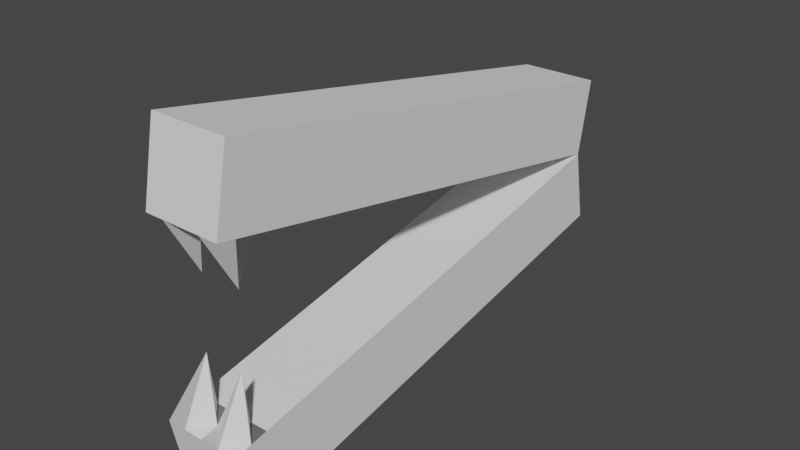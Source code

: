 # Source: StapleRemover.blend  (saved by Blender 2.82.7; exported with 4.5.12 LTS)
import bpy
from mathutils import Matrix  # noqa: F401  (used for matrix-valued properties, if any)

bpy.ops.wm.read_factory_settings(use_empty=True)
scene = bpy.context.scene
scene.name = 'Scene'

# ---- collections
col_collection = bpy.data.collections.new('Collection'); scene.collection.children.link(col_collection)

# ---- world
world_world = bpy.data.worlds.new('World'); scene.world = world_world
world_world.use_nodes = True; world_world.node_tree.nodes.clear()
_N = world_world.node_tree.nodes; _L = world_world.node_tree.links
n0 = _N.new('ShaderNodeOutputWorld'); n0.name = 'World Output'; n0.location = (300, 300)
n1 = _N.new('ShaderNodeBackground'); n1.name = 'Background'; n1.location = (10, 300)
n1.inputs[0].default_value = (0.05088, 0.05088, 0.05088, 1.0)
_L.new(n1.outputs[0], n0.inputs[0])
n0.is_active_output = True
world_world.color = (0.05088, 0.05088, 0.05088)
world_world.use_sun_shadow = False
world_world.sun_shadow_jitter_overblur = 0.0

# ---- meshes
me_cube_006 = bpy.data.meshes.new('Cube.006')
me_cube_006.from_pydata([(-1.0, -1.0, -1.0), (-1.0, -1.0, 1.0), (-1.0, 1.0, -1.0), (-1.0, 1.0, 1.0), (1.0, -1.0, -1.0), (1.0, -1.0, 1.0), (1.0, 1.0, -1.0), (1.0, 1.0, 1.0), (-1.0, -0.7128, -1.0), (-1.0, -0.7128, 1.0), (1.0, -0.7128, -1.0), (1.0, -0.7128, 1.0), (1.0, -0.8564, 1.0), (0.0, -1.0, 1.0), (-1.0, -0.8564, 1.0), (0.0, -0.7128, 1.0), (0.0, -0.8564, 1.0), (-0.5, -1.0, 1.0), (-1.0, -0.9282, 1.0), (0.0, -0.9282, 1.0), (-0.5, -0.8564, 1.0), (-0.5729, -0.8331, 2.299), (1.0, -0.9271, 1.0), (0.5043, -0.8564, 1.0), (0.5148, -1.0, 1.0), (0.4939, -0.8335, 2.293)], [], [(8, 9, 3, 2), (2, 3, 7, 6), (10, 11, 12, 22, 5, 4), (4, 5, 24, 13, 17, 1, 0), (8, 10, 4, 0), (21, 18, 1, 17), (7, 3, 9, 15, 11), (2, 6, 10, 8), (6, 7, 11, 10), (0, 1, 18, 14, 9, 8), (12, 23, 25, 22), (11, 15, 16, 23, 12), (15, 9, 14, 20, 16), (19, 21, 17, 13), (16, 20, 21, 19), (20, 14, 18, 21), (22, 25, 24, 5), (25, 23, 16, 19), (24, 25, 19, 13)])
me_cube_006.polygons.foreach_set('use_smooth', [True] * 19)
_k = set([(0, 1), (0, 4), (0, 8), (1, 17), (1, 18), (2, 3), (2, 6), (2, 8), (3, 7), (3, 9), (4, 5), (4, 10), (5, 22), (5, 24), (6, 7), (6, 10), (7, 11), (9, 14), (11, 12), (12, 22), (12, 23), (13, 17), (13, 19), (13, 24), (14, 18), (14, 20), (16, 19), (16, 20), (16, 23), (17, 21), (18, 21), (19, 21), (19, 25), (20, 21), (22, 25), (23, 25), (24, 25)])
me_cube_006.attributes.new('sharp_edge', 'BOOLEAN', 'EDGE').data.foreach_set('value', [ (min(e.vertices), max(e.vertices)) in _k for e in me_cube_006.edges])
_uv = me_cube_006.uv_layers.new(name='UVMap')
_uv.uv.foreach_set('vector', [0.375, 0.0359, 0.625, 0.0359, 0.625, 0.25, 0.375, 0.25, 0.375, 0.25, 0.625, 0.25, 0.625, 0.5, 0.375, 0.5, 0.375, 0.7141, 0.625, 0.7141, 0.625, 0.7321, 0.625, 0.7409, 0.625, 0.75, 0.375, 0.75, 0.375, 0.75, 0.625, 0.75, 0.625, 0.8106, 0.625, 0.875, 0.625, 0.9375, 0.625, 1.0, 0.375, 1.0, 0.125, 0.7141, 0.375, 0.7141, 0.375, 0.75, 0.125, 0.75, 0.8125, 0.741, 0.875, 0.741, 0.875, 0.75, 0.8125, 0.75, 0.625, 0.5, 0.875, 0.5, 0.875, 0.7141, 0.75, 0.7141, 0.625, 0.7141, 0.125, 0.5, 0.375, 0.5, 0.375, 0.7141, 0.125, 0.7141, 0.375, 0.5, 0.625, 0.5, 0.625, 0.7141, 0.375, 0.7141, 0.375, 0.0, 0.625, 0.0, 0.625, 0.008974, 0.625, 0.01795, 0.625, 0.0359, 0.375, 0.0359, 0.625, 0.7321, 0.687, 0.7321, 0.6863, 0.741, 0.625, 0.7409, 0.625, 0.7141, 0.75, 0.7141, 0.75, 0.7321, 0.687, 0.7321, 0.625, 0.7321, 0.75, 0.7141, 0.875, 0.7141, 0.875, 0.7321, 0.8125, 0.7321, 0.75, 0.7321, 0.75, 0.741, 0.8125, 0.741, 0.8125, 0.75, 0.75, 0.75, 0.75, 0.7321, 0.8125, 0.7321, 0.8125, 0.741, 0.75, 0.741, 0.8125, 0.7321, 0.875, 0.7321, 0.875, 0.741, 0.8125, 0.741, 0.625, 0.7409, 0.6863, 0.741, 0.6856, 0.75, 0.625, 0.75, 0.6863, 0.741, 0.687, 0.7321, 0.75, 0.7321, 0.75, 0.741, 0.6856, 0.75, 0.6863, 0.741, 0.75, 0.741, 0.75, 0.75])
me_cube_006.materials.append(None)
me_cube_006.use_remesh_fix_poles = True
me_cube_006.use_remesh_preserve_attributes = False
me_cube_006.use_mirror_vertex_groups = False
me_cube_006.update()
me_cube_006.normals_split_custom_set([tuple(v) for v in zip(*[iter([-1.0, 0.0, 0.0, -1.0, 0.0, 0.0, -1.0, 0.0, 0.0, -1.0, 0.0, 0.0, 0.0, 1.0, 0.0, 0.0, 1.0, 0.0, 0.0, 1.0, 0.0, 0.0, 1.0, 0.0, 1.0, 0.0, 0.0, 1.0, 0.0, 0.0, 1.0, 0.0, 0.0, 1.0, 0.0, 0.0, 1.0, 0.0, 0.0, 1.0, 0.0, 0.0, 0.0, -1.0, 0.0, 0.0, -1.0, 0.0, 0.0, -1.0, 0.0, 0.0, -1.0, 0.0, 0.0, -1.0, 0.0, 0.0, -1.0, 0.0, 0.0, -1.0, 0.0, 0.0, 0.0, -1.0, 0.0, 0.0, -1.0, 0.0, 0.0, -1.0, 0.0, 0.0, -1.0, -0.14, -0.9752, 0.1713, -0.14, -0.9752, 0.1713, -0.14, -0.9752, 0.1713, -0.14, -0.9752, 0.1713, 0.0, 0.0, 1.0, 0.0, 0.0, 1.0, 0.0, 0.0, 1.0, 0.0, 0.0, 1.0, 0.0, 0.0, 1.0, 0.0, 0.0, -1.0, 0.0, 0.0, -1.0, 0.0, 0.0, -1.0, 0.0, 0.0, -1.0, 1.0, 0.0, 0.0, 1.0, 0.0, 0.0, 1.0, 0.0, 0.0, 1.0, 0.0, 0.0, -1.0, 0.0, 0.0, -1.0, 0.0, 0.0, -1.0, 0.0, 0.0, -1.0, 0.0, 0.0, -1.0, 0.0, 0.0, -1.0, 0.0, 0.0, 0.1411, 0.9893, 0.0377, 0.1411, 0.9893, 0.0377, 0.1411, 0.9893, 0.0377, 0.1411, 0.9893, 0.0377, 0.0, 0.0, 1.0, 0.0, 0.0, 1.0, 0.0, 0.0, 1.0, 0.0, 0.0, 1.0, 0.0, 0.0, 1.0, 0.0, 0.0, 1.0, 0.0, 0.0, 1.0, 0.0, 0.0, 1.0, 0.0, 0.0, 1.0, 0.0, 0.0, 1.0, 0.1396, -0.9725, 0.1865, 0.1396, -0.9725, 0.1865, 0.1396, -0.9725, 0.1865, 0.1396, -0.9725, 0.1865, 0.142, 0.9889, 0.04486, 0.142, 0.9889, 0.04486, 0.142, 0.9889, 0.04486, 0.142, 0.9889, 0.04486, -0.1421, 0.9894, 0.02895, -0.1421, 0.9894, 0.02895, -0.1421, 0.9894, 0.02895, -0.1421, 0.9894, 0.02895, 0.1461, -0.9723, 0.1823, 0.1461, -0.9723, 0.1823, 0.1461, -0.9723, 0.1823, 0.1461, -0.9723, 0.1823, -0.1409, 0.9894, 0.03629, -0.1409, 0.9894, 0.03629, -0.1409, 0.9894, 0.03629, -0.1409, 0.9894, 0.03629, -0.1359, -0.9747, 0.1774, -0.1359, -0.9747, 0.1774, -0.1359, -0.9747, 0.1774, -0.1359, -0.9747, 0.1774])] * 3)])
me_cube_007 = bpy.data.meshes.new('Cube.007')
me_cube_007.from_pydata([(-1.0, -1.0, -1.0), (-1.0, -1.0, 1.0), (-1.0, 1.0, -1.0), (-1.0, 1.0, 1.0), (1.0, -1.0, -1.0), (1.0, -1.0, 1.0), (1.0, 1.0, -1.0), (1.0, 1.0, 1.0), (-1.0, -0.7128, -1.0), (-1.0, -0.7128, 1.0), (1.0, -0.7128, -1.0), (1.0, -0.7128, 1.0), (1.0, -0.8564, 1.0), (0.0, -1.0, 1.0), (-1.0, -0.8564, 1.0), (0.0, -0.7128, 1.0), (0.0, -0.8564, 1.0), (-0.5, -1.0, 1.0), (-1.0, -0.9282, 1.0), (0.0, -0.9282, 1.0), (-0.5, -0.8564, 1.0), (-0.5729, -0.8331, 2.299), (1.0, -0.9271, 1.0), (0.5043, -0.8564, 1.0), (0.5148, -1.0, 1.0), (0.4939, -0.8335, 2.293)], [], [(8, 9, 3, 2), (2, 3, 7, 6), (10, 11, 12, 22, 5, 4), (4, 5, 24, 13, 17, 1, 0), (8, 10, 4, 0), (21, 18, 1, 17), (7, 3, 9, 15, 11), (2, 6, 10, 8), (6, 7, 11, 10), (0, 1, 18, 14, 9, 8), (12, 23, 25, 22), (11, 15, 16, 23, 12), (15, 9, 14, 20, 16), (19, 21, 17, 13), (16, 20, 21, 19), (20, 14, 18, 21), (22, 25, 24, 5), (25, 23, 16, 19), (24, 25, 19, 13)])
me_cube_007.polygons.foreach_set('use_smooth', [True] * 19)
_k = set([(0, 1), (0, 4), (0, 8), (1, 17), (1, 18), (2, 3), (2, 6), (2, 8), (3, 7), (3, 9), (4, 5), (4, 10), (5, 22), (5, 24), (6, 7), (6, 10), (7, 11), (9, 14), (11, 12), (12, 22), (12, 23), (13, 17), (13, 19), (13, 24), (14, 18), (14, 20), (16, 19), (16, 20), (16, 23), (17, 21), (18, 21), (19, 21), (19, 25), (20, 21), (22, 25), (23, 25), (24, 25)])
me_cube_007.attributes.new('sharp_edge', 'BOOLEAN', 'EDGE').data.foreach_set('value', [ (min(e.vertices), max(e.vertices)) in _k for e in me_cube_007.edges])
_uv = me_cube_007.uv_layers.new(name='UVMap')
_uv.uv.foreach_set('vector', [0.375, 0.0359, 0.625, 0.0359, 0.625, 0.25, 0.375, 0.25, 0.375, 0.25, 0.625, 0.25, 0.625, 0.5, 0.375, 0.5, 0.375, 0.7141, 0.625, 0.7141, 0.625, 0.7321, 0.625, 0.7409, 0.625, 0.75, 0.375, 0.75, 0.375, 0.75, 0.625, 0.75, 0.625, 0.8106, 0.625, 0.875, 0.625, 0.9375, 0.625, 1.0, 0.375, 1.0, 0.125, 0.7141, 0.375, 0.7141, 0.375, 0.75, 0.125, 0.75, 0.8125, 0.741, 0.875, 0.741, 0.875, 0.75, 0.8125, 0.75, 0.625, 0.5, 0.875, 0.5, 0.875, 0.7141, 0.75, 0.7141, 0.625, 0.7141, 0.125, 0.5, 0.375, 0.5, 0.375, 0.7141, 0.125, 0.7141, 0.375, 0.5, 0.625, 0.5, 0.625, 0.7141, 0.375, 0.7141, 0.375, 0.0, 0.625, 0.0, 0.625, 0.008974, 0.625, 0.01795, 0.625, 0.0359, 0.375, 0.0359, 0.625, 0.7321, 0.687, 0.7321, 0.6863, 0.741, 0.625, 0.7409, 0.625, 0.7141, 0.75, 0.7141, 0.75, 0.7321, 0.687, 0.7321, 0.625, 0.7321, 0.75, 0.7141, 0.875, 0.7141, 0.875, 0.7321, 0.8125, 0.7321, 0.75, 0.7321, 0.75, 0.741, 0.8125, 0.741, 0.8125, 0.75, 0.75, 0.75, 0.75, 0.7321, 0.8125, 0.7321, 0.8125, 0.741, 0.75, 0.741, 0.8125, 0.7321, 0.875, 0.7321, 0.875, 0.741, 0.8125, 0.741, 0.625, 0.7409, 0.6863, 0.741, 0.6856, 0.75, 0.625, 0.75, 0.6863, 0.741, 0.687, 0.7321, 0.75, 0.7321, 0.75, 0.741, 0.6856, 0.75, 0.6863, 0.741, 0.75, 0.741, 0.75, 0.75])
me_cube_007.materials.append(None)
me_cube_007.use_remesh_fix_poles = True
me_cube_007.use_remesh_preserve_attributes = False
me_cube_007.use_mirror_vertex_groups = False
me_cube_007.update()
me_cube_007.normals_split_custom_set([tuple(v) for v in zip(*[iter([-1.0, 0.0, 0.0, -1.0, 0.0, 0.0, -1.0, 0.0, 0.0, -1.0, 0.0, 0.0, -1.49e-08, 1.0, 0.0, -1.49e-08, 1.0, 0.0, -1.49e-08, 1.0, 0.0, -1.49e-08, 1.0, 0.0, 1.0, 0.0, 0.0, 1.0, 0.0, 0.0, 1.0, 0.0, 0.0, 1.0, 0.0, 0.0, 1.0, 0.0, 0.0, 1.0, 0.0, 0.0, 0.0, -1.0, 0.0, 0.0, -1.0, 0.0, 0.0, -1.0, 0.0, 0.0, -1.0, 0.0, 0.0, -1.0, 0.0, 0.0, -1.0, 0.0, 0.0, -1.0, 0.0, 0.0, 0.0, -1.0, 0.0, 0.0, -1.0, 0.0, 0.0, -1.0, 0.0, 0.0, -1.0, -0.14, -0.9752, 0.1713, -0.14, -0.9752, 0.1713, -0.14, -0.9752, 0.1713, -0.14, -0.9752, 0.1713, 0.0, 0.0, 1.0, 0.0, 0.0, 1.0, 0.0, 0.0, 1.0, 0.0, 0.0, 1.0, 0.0, 0.0, 1.0, 0.0, 0.0, -1.0, 0.0, 0.0, -1.0, 0.0, 0.0, -1.0, 0.0, 0.0, -1.0, 1.0, 0.0, 0.0, 1.0, 0.0, 0.0, 1.0, 0.0, 0.0, 1.0, 0.0, 0.0, -1.0, 0.0, 0.0, -1.0, 0.0, 0.0, -1.0, 0.0, 0.0, -1.0, 0.0, 0.0, -1.0, 0.0, 0.0, -1.0, 0.0, 0.0, 0.1411, 0.9893, 0.0377, 0.1411, 0.9893, 0.0377, 0.1411, 0.9893, 0.0377, 0.1411, 0.9893, 0.0377, 0.0, 0.0, 1.0, 0.0, 0.0, 1.0, 0.0, 0.0, 1.0, 0.0, 0.0, 1.0, 0.0, 0.0, 1.0, 0.0, 0.0, 1.0, 0.0, 0.0, 1.0, 0.0, 0.0, 1.0, 0.0, 0.0, 1.0, 0.0, 0.0, 1.0, 0.1396, -0.9725, 0.1865, 0.1396, -0.9725, 0.1865, 0.1396, -0.9725, 0.1865, 0.1396, -0.9725, 0.1865, 0.142, 0.9889, 0.04486, 0.142, 0.9889, 0.04486, 0.142, 0.9889, 0.04486, 0.142, 0.9889, 0.04486, -0.1421, 0.9894, 0.02895, -0.1421, 0.9894, 0.02895, -0.1421, 0.9894, 0.02895, -0.1421, 0.9894, 0.02895, 0.1461, -0.9723, 0.1823, 0.1461, -0.9723, 0.1823, 0.1461, -0.9723, 0.1823, 0.1461, -0.9723, 0.1823, -0.1409, 0.9894, 0.03629, -0.1409, 0.9894, 0.03629, -0.1409, 0.9894, 0.03629, -0.1409, 0.9894, 0.03629, -0.1359, -0.9747, 0.1774, -0.1359, -0.9747, 0.1774, -0.1359, -0.9747, 0.1774, -0.1359, -0.9747, 0.1774])] * 3)])

# ---- objects
ob_cube = bpy.data.objects.new('Cube', me_cube_006)
ob_cube_003 = bpy.data.objects.new('Cube.003', me_cube_007)
ob_staple = bpy.data.objects.new('Staple', None)

# ---- transforms, parenting, visibility, modifiers, constraints
ob_cube.parent = ob_staple
ob_cube.matrix_parent_inverse = Matrix(((0.1522, -0.0, 0.0, 2.902e-07), (-0.0, 0.1522, -0.0, -0.8314), (0.0, 0.0, 0.1522, -1.251), (-0.0, 0.0, -0.0, 1.0)))
ob_cube.location = (-1.907e-06, 2.423, 7.126)
ob_cube.rotation_euler = (0.1911, -0.0, 0.0)
ob_cube.scale = (0.5, 3.2, 0.5)
ob_cube.color = (0.8, 0.8, 0.8, 1.0)
ob_cube.lineart.crease_threshold = 0.0
ob_cube_003.parent = ob_staple
ob_cube_003.matrix_parent_inverse = Matrix(((0.1522, -0.0, 0.0, 2.902e-07), (-0.0, 0.1522, -0.0, -0.8314), (0.0, 0.0, 0.1522, -1.251), (-0.0, 0.0, -0.0, 1.0)))
ob_cube_003.location = (-0.009208, 2.438, 9.322)
ob_cube_003.rotation_euler = (0.1909, -3.142, 3.985e-07)
ob_cube_003.scale = (0.5, 3.2, 0.5)
ob_cube_003.color = (0.8, 0.8, 0.8, 1.0)
ob_cube_003.lineart.crease_threshold = 0.0
ob_staple.location = (-1.907e-06, 5.464, 8.223)
ob_staple.scale = (6.572, 6.572, 6.572)
ob_staple.empty_display_type = 'CUBE'
ob_staple.lineart.crease_threshold = 0.0

# ---- collection membership
col_collection.objects.link(ob_cube)
col_collection.objects.link(ob_cube_003)
col_collection.objects.link(ob_staple)

# ---- scene / render settings (as saved in the file)
scene.frame_start = 1; scene.frame_end = 80; scene.frame_set(46)
scene.render.engine = 'BLENDER_EEVEE_NEXT'
scene.cycles.use_denoising = False
scene.cycles.samples = 128
scene.cycles.sampling_pattern = 'TABULATED_SOBOL'
scene.cycles.use_adaptive_sampling = False
scene.cycles.use_light_tree = False
scene.view_settings.view_transform = 'Filmic'
bpy.context.view_layer.update()

# ---- added for rendering (the .blend has no active camera and no usable light): camera, sun
cam_auto = bpy.data.cameras.new('AutoCamera')
cam_auto.lens = 50.0
cam_auto.sensor_width = 36.0
cam_auto.clip_end = 1000.0
ob_auto_camera = bpy.data.objects.new('AutoCamera', cam_auto)
scene.collection.objects.link(ob_auto_camera)
ob_auto_camera.location = (7.39928, -6.51569, 14.1471)
ob_auto_camera.rotation_euler = (1.09748, -7.21219e-08, 0.694738)
scene.camera = ob_auto_camera
light_auto_sun = bpy.data.lights.new('AutoSun', 'SUN')
light_auto_sun.energy = 3.0
light_auto_sun.angle = 0.0523599
ob_auto_sun = bpy.data.objects.new('AutoSun', light_auto_sun)
scene.collection.objects.link(ob_auto_sun)
ob_auto_sun.rotation_euler = (0.872665, 0.174533, 0.523599)
bpy.context.view_layer.update()
